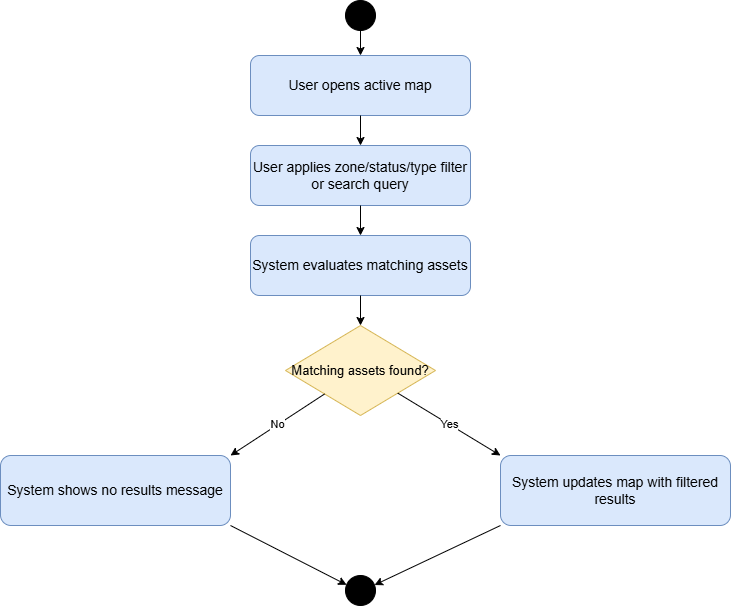

The diagram above was exported from draw.io. Its source (the exported page's mxGraphModel, read from the mxfile embedded in the PNG):
<mxGraphModel dx="1022" dy="564" grid="1" gridSize="10" guides="1" tooltips="1" connect="1" arrows="1" fold="1" page="1" pageScale="1" pageWidth="827" pageHeight="1169" math="0" shadow="0">
  <root>
    <mxCell id="0" />
    <mxCell id="1" parent="0" />
    <mxCell id="4kBFUR9qp2Rbpxgsx3Qs-1" parent="1" style="ellipse;html=1;aspect=fixed;fillColor=#000000;strokeColor=#000000;" value="" vertex="1">
      <mxGeometry height="30" width="30" x="385" y="40" as="geometry" />
    </mxCell>
    <mxCell id="4kBFUR9qp2Rbpxgsx3Qs-2" parent="1" style="rounded=1;whiteSpace=wrap;html=1;fillColor=#dae8fc;strokeColor=#6c8ebf;fontSize=14;" value="User opens active map" vertex="1">
      <mxGeometry height="60" width="220" x="290" y="95" as="geometry" />
    </mxCell>
    <mxCell id="4kBFUR9qp2Rbpxgsx3Qs-3" edge="1" parent="1" source="4kBFUR9qp2Rbpxgsx3Qs-1" style="endArrow=classic;html=1;rounded=0;strokeColor=#000000;" target="4kBFUR9qp2Rbpxgsx3Qs-2" value="">
      <mxGeometry relative="1" as="geometry" />
    </mxCell>
    <mxCell id="4kBFUR9qp2Rbpxgsx3Qs-4" parent="1" style="rounded=1;whiteSpace=wrap;html=1;fillColor=#dae8fc;strokeColor=#6c8ebf;fontSize=14;" value="User applies zone/status/type filter or search query" vertex="1">
      <mxGeometry height="60" width="220" x="290" y="185" as="geometry" />
    </mxCell>
    <mxCell id="4kBFUR9qp2Rbpxgsx3Qs-5" edge="1" parent="1" source="4kBFUR9qp2Rbpxgsx3Qs-2" style="endArrow=classic;html=1;rounded=0;strokeColor=#000000;" target="4kBFUR9qp2Rbpxgsx3Qs-4" value="">
      <mxGeometry relative="1" as="geometry" />
    </mxCell>
    <mxCell id="4kBFUR9qp2Rbpxgsx3Qs-6" parent="1" style="rounded=1;whiteSpace=wrap;html=1;fillColor=#dae8fc;strokeColor=#6c8ebf;fontSize=14;" value="System evaluates matching assets" vertex="1">
      <mxGeometry height="60" width="220" x="290" y="275" as="geometry" />
    </mxCell>
    <mxCell id="4kBFUR9qp2Rbpxgsx3Qs-7" edge="1" parent="1" source="4kBFUR9qp2Rbpxgsx3Qs-4" style="endArrow=classic;html=1;rounded=0;strokeColor=#000000;" target="4kBFUR9qp2Rbpxgsx3Qs-6" value="">
      <mxGeometry relative="1" as="geometry" />
    </mxCell>
    <mxCell id="4kBFUR9qp2Rbpxgsx3Qs-8" parent="1" style="rhombus;whiteSpace=wrap;html=1;fillColor=#fff2cc;strokeColor=#d6b656;fontSize=13;" value="Matching assets found?" vertex="1">
      <mxGeometry height="90" width="150" x="325" y="365" as="geometry" />
    </mxCell>
    <mxCell id="4kBFUR9qp2Rbpxgsx3Qs-9" edge="1" parent="1" source="4kBFUR9qp2Rbpxgsx3Qs-6" style="endArrow=classic;html=1;rounded=0;strokeColor=#000000;" target="4kBFUR9qp2Rbpxgsx3Qs-8" value="">
      <mxGeometry relative="1" as="geometry" />
    </mxCell>
    <mxCell id="4kBFUR9qp2Rbpxgsx3Qs-10" parent="1" style="rounded=1;whiteSpace=wrap;html=1;fillColor=#dae8fc;strokeColor=#6c8ebf;fontSize=14;" value="System shows no results message" vertex="1">
      <mxGeometry height="70" width="230" x="40" y="495" as="geometry" />
    </mxCell>
    <mxCell id="4kBFUR9qp2Rbpxgsx3Qs-11" parent="1" style="rounded=1;whiteSpace=wrap;html=1;fillColor=#dae8fc;strokeColor=#6c8ebf;fontSize=14;" value="System updates map with filtered results" vertex="1">
      <mxGeometry height="70" width="230" x="540" y="495" as="geometry" />
    </mxCell>
    <mxCell id="4kBFUR9qp2Rbpxgsx3Qs-12" edge="1" parent="1" source="4kBFUR9qp2Rbpxgsx3Qs-8" style="endArrow=classic;html=1;rounded=0;strokeColor=#000000;orthogonal=1;" target="4kBFUR9qp2Rbpxgsx3Qs-10" value="No">
      <mxGeometry relative="1" as="geometry" />
    </mxCell>
    <mxCell id="4kBFUR9qp2Rbpxgsx3Qs-13" edge="1" parent="1" source="4kBFUR9qp2Rbpxgsx3Qs-8" style="endArrow=classic;html=1;rounded=0;strokeColor=#000000;orthogonal=1;" target="4kBFUR9qp2Rbpxgsx3Qs-11" value="Yes">
      <mxGeometry relative="1" as="geometry" />
    </mxCell>
    <mxCell id="4kBFUR9qp2Rbpxgsx3Qs-14" parent="1" style="ellipse;html=1;aspect=fixed;fillColor=#000000;strokeColor=#000000;" value="" vertex="1">
      <mxGeometry height="30" width="30" x="385" y="615" as="geometry" />
    </mxCell>
    <mxCell id="4kBFUR9qp2Rbpxgsx3Qs-15" edge="1" parent="1" source="4kBFUR9qp2Rbpxgsx3Qs-10" style="endArrow=classic;html=1;rounded=0;strokeColor=#000000;orthogonal=1;" target="4kBFUR9qp2Rbpxgsx3Qs-14" value="">
      <mxGeometry relative="1" as="geometry" />
    </mxCell>
    <mxCell id="4kBFUR9qp2Rbpxgsx3Qs-16" edge="1" parent="1" source="4kBFUR9qp2Rbpxgsx3Qs-11" style="endArrow=classic;html=1;rounded=0;strokeColor=#000000;orthogonal=1;" target="4kBFUR9qp2Rbpxgsx3Qs-14" value="">
      <mxGeometry relative="1" as="geometry" />
    </mxCell>
  </root>
</mxGraphModel>